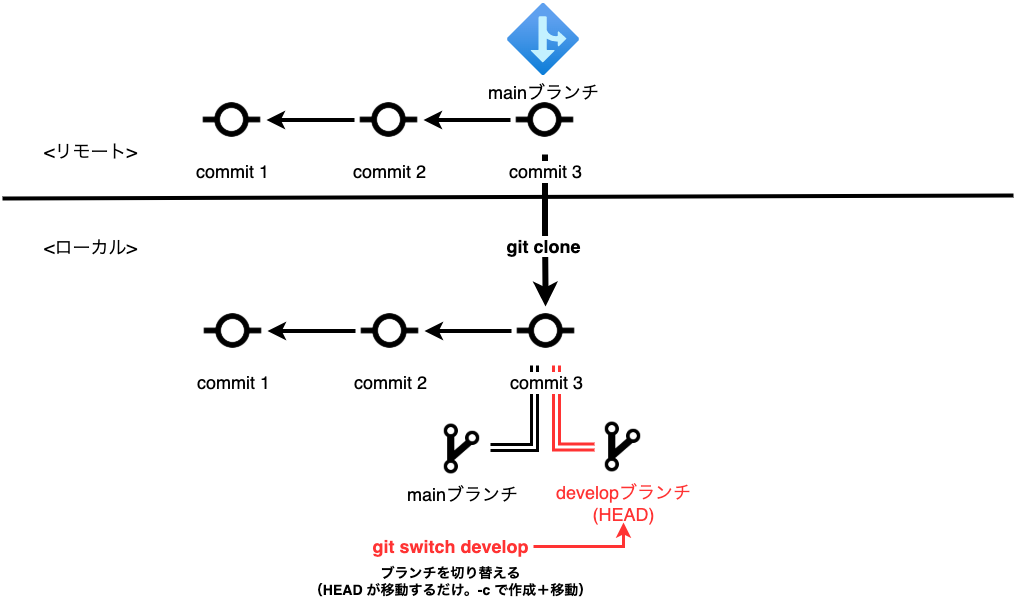

The diagram above was exported from draw.io. Its source (the exported page's mxGraphModel, read from the mxfile embedded in the PNG):
<mxGraphModel dx="1426" dy="712" grid="0" gridSize="10" guides="1" tooltips="1" connect="1" arrows="1" fold="1" page="1" pageScale="1" pageWidth="1200" pageHeight="1600" math="0" shadow="0">
  <root>
    <mxCell id="wfpo4sneTLYB3NVJzxvW-0" />
    <mxCell id="wfpo4sneTLYB3NVJzxvW-1" parent="wfpo4sneTLYB3NVJzxvW-0" />
    <mxCell id="GUpmoBRhlgRPbJJSDtp--8" value="" style="edgeStyle=orthogonalEdgeStyle;rounded=0;orthogonalLoop=1;jettySize=auto;html=1;fontSize=18;fontColor=#FF3333;strokeWidth=3;shape=link;strokeColor=#FF3333;" parent="wfpo4sneTLYB3NVJzxvW-1" source="GUpmoBRhlgRPbJJSDtp--1" target="wfpo4sneTLYB3NVJzxvW-14" edge="1">
      <mxGeometry relative="1" as="geometry">
        <mxPoint x="523" y="538.5" as="sourcePoint" />
        <mxPoint x="565.5" y="457" as="targetPoint" />
        <Array as="points">
          <mxPoint x="566" y="529" />
        </Array>
      </mxGeometry>
    </mxCell>
    <mxCell id="wfpo4sneTLYB3NVJzxvW-2" value="" style="endArrow=none;html=1;rounded=0;strokeWidth=4;fontSize=18;fontColor=#000000;" parent="wfpo4sneTLYB3NVJzxvW-1" edge="1">
      <mxGeometry width="50" height="50" relative="1" as="geometry">
        <mxPoint x="12" y="280" as="sourcePoint" />
        <mxPoint x="1023" y="277" as="targetPoint" />
      </mxGeometry>
    </mxCell>
    <mxCell id="wfpo4sneTLYB3NVJzxvW-3" value="&lt;font style=&quot;font-size: 18px;&quot;&gt;&amp;lt;ローカル&amp;gt;&lt;/font&gt;" style="text;html=1;align=center;verticalAlign=middle;resizable=0;points=[];autosize=1;strokeColor=none;fillColor=none;fontSize=18;fontColor=#000000;" parent="wfpo4sneTLYB3NVJzxvW-1" vertex="1">
      <mxGeometry x="48" y="316" width="103" height="26" as="geometry" />
    </mxCell>
    <mxCell id="wfpo4sneTLYB3NVJzxvW-4" value="&lt;font style=&quot;font-size: 18px;&quot;&gt;&amp;lt;リモート&amp;gt;&lt;/font&gt;" style="text;html=1;align=center;verticalAlign=middle;resizable=0;points=[];autosize=1;strokeColor=none;fillColor=none;fontSize=18;fontColor=#000000;" parent="wfpo4sneTLYB3NVJzxvW-1" vertex="1">
      <mxGeometry x="48" y="220" width="103" height="26" as="geometry" />
    </mxCell>
    <mxCell id="wfpo4sneTLYB3NVJzxvW-5" value="" style="edgeStyle=orthogonalEdgeStyle;rounded=0;orthogonalLoop=1;jettySize=auto;html=1;fontSize=18;fontColor=#000000;strokeWidth=6;" parent="wfpo4sneTLYB3NVJzxvW-1" source="wfpo4sneTLYB3NVJzxvW-21" edge="1">
      <mxGeometry relative="1" as="geometry">
        <mxPoint x="555" y="388" as="targetPoint" />
      </mxGeometry>
    </mxCell>
    <mxCell id="wfpo4sneTLYB3NVJzxvW-6" value="&lt;b&gt;git clone&lt;/b&gt;" style="edgeLabel;html=1;align=center;verticalAlign=middle;resizable=0;points=[];fontSize=18;fontColor=#000000;" parent="wfpo4sneTLYB3NVJzxvW-5" connectable="0" vertex="1">
      <mxGeometry x="0.2119" y="-3" relative="1" as="geometry">
        <mxPoint as="offset" />
      </mxGeometry>
    </mxCell>
    <mxCell id="wfpo4sneTLYB3NVJzxvW-15" value="" style="group" parent="wfpo4sneTLYB3NVJzxvW-1" vertex="1" connectable="0">
      <mxGeometry x="207" y="85" width="382" height="151" as="geometry" />
    </mxCell>
    <mxCell id="wfpo4sneTLYB3NVJzxvW-16" value="mainブランチ" style="aspect=fixed;html=1;points=[];align=center;image;fontSize=18;image=img/lib/azure2/general/Branch.svg;fontColor=#000000;strokeWidth=6;" parent="wfpo4sneTLYB3NVJzxvW-15" vertex="1">
      <mxGeometry x="310" width="72" height="72" as="geometry" />
    </mxCell>
    <mxCell id="wfpo4sneTLYB3NVJzxvW-17" value="commit 1" style="shape=image;html=1;verticalAlign=top;verticalLabelPosition=bottom;labelBackgroundColor=#ffffff;imageAspect=0;aspect=fixed;image=https://cdn2.iconfinder.com/data/icons/boxicons-regular-vol-2/24/bx-git-commit-128.png;fontSize=18;fontColor=#000000;strokeWidth=6;" parent="wfpo4sneTLYB3NVJzxvW-15" vertex="1">
      <mxGeometry y="82" width="69" height="69" as="geometry" />
    </mxCell>
    <mxCell id="wfpo4sneTLYB3NVJzxvW-18" value="" style="edgeStyle=orthogonalEdgeStyle;rounded=0;orthogonalLoop=1;jettySize=auto;html=1;fontSize=18;fontColor=#000000;strokeWidth=4;" parent="wfpo4sneTLYB3NVJzxvW-15" source="wfpo4sneTLYB3NVJzxvW-19" target="wfpo4sneTLYB3NVJzxvW-17" edge="1">
      <mxGeometry relative="1" as="geometry" />
    </mxCell>
    <mxCell id="wfpo4sneTLYB3NVJzxvW-19" value="commit 2" style="shape=image;html=1;verticalAlign=top;verticalLabelPosition=bottom;labelBackgroundColor=#ffffff;imageAspect=0;aspect=fixed;image=https://cdn2.iconfinder.com/data/icons/boxicons-regular-vol-2/24/bx-git-commit-128.png;fontSize=18;fontColor=#000000;strokeWidth=6;" parent="wfpo4sneTLYB3NVJzxvW-15" vertex="1">
      <mxGeometry x="157" y="82" width="69" height="69" as="geometry" />
    </mxCell>
    <mxCell id="wfpo4sneTLYB3NVJzxvW-20" value="" style="edgeStyle=orthogonalEdgeStyle;rounded=0;orthogonalLoop=1;jettySize=auto;html=1;fontSize=18;fontColor=#000000;strokeWidth=4;" parent="wfpo4sneTLYB3NVJzxvW-15" source="wfpo4sneTLYB3NVJzxvW-21" target="wfpo4sneTLYB3NVJzxvW-19" edge="1">
      <mxGeometry relative="1" as="geometry" />
    </mxCell>
    <mxCell id="wfpo4sneTLYB3NVJzxvW-21" value="commit 3" style="shape=image;html=1;verticalAlign=top;verticalLabelPosition=bottom;labelBackgroundColor=#ffffff;imageAspect=0;aspect=fixed;image=https://cdn2.iconfinder.com/data/icons/boxicons-regular-vol-2/24/bx-git-commit-128.png;fontSize=18;fontColor=#000000;strokeWidth=6;" parent="wfpo4sneTLYB3NVJzxvW-15" vertex="1">
      <mxGeometry x="313" y="82" width="69" height="69" as="geometry" />
    </mxCell>
    <mxCell id="GUpmoBRhlgRPbJJSDtp--1" value="&lt;font color=&quot;#ff3333&quot;&gt;developブランチ&lt;br&gt;(HEAD)&lt;/font&gt;" style="shape=image;html=1;verticalAlign=top;verticalLabelPosition=bottom;labelBackgroundColor=#ffffff;imageAspect=0;aspect=fixed;image=https://cdn1.iconfinder.com/data/icons/ionicons-sharp-vol-1/512/git-branch-sharp-128.png;fontSize=18;fontColor=#000000;strokeWidth=6;" parent="wfpo4sneTLYB3NVJzxvW-1" vertex="1">
      <mxGeometry x="604" y="500" width="57" height="57" as="geometry" />
    </mxCell>
    <mxCell id="GUpmoBRhlgRPbJJSDtp--2" value="" style="edgeStyle=orthogonalEdgeStyle;rounded=0;orthogonalLoop=1;jettySize=auto;html=1;fontSize=18;fontColor=#FF3333;strokeWidth=3;shape=link;" parent="wfpo4sneTLYB3NVJzxvW-1" source="wfpo4sneTLYB3NVJzxvW-8" target="wfpo4sneTLYB3NVJzxvW-14" edge="1">
      <mxGeometry relative="1" as="geometry">
        <Array as="points">
          <mxPoint x="544" y="529" />
        </Array>
      </mxGeometry>
    </mxCell>
    <mxCell id="wfpo4sneTLYB3NVJzxvW-8" value="mainブランチ" style="shape=image;html=1;verticalAlign=top;verticalLabelPosition=bottom;labelBackgroundColor=#ffffff;imageAspect=0;aspect=fixed;image=https://cdn1.iconfinder.com/data/icons/ionicons-sharp-vol-1/512/git-branch-sharp-128.png;fontSize=18;fontColor=#000000;strokeWidth=6;" parent="wfpo4sneTLYB3NVJzxvW-1" vertex="1">
      <mxGeometry x="443" y="502" width="57" height="57" as="geometry" />
    </mxCell>
    <mxCell id="wfpo4sneTLYB3NVJzxvW-9" value="" style="group" parent="wfpo4sneTLYB3NVJzxvW-1" vertex="1" connectable="0">
      <mxGeometry x="208" y="378" width="382" height="69" as="geometry" />
    </mxCell>
    <mxCell id="wfpo4sneTLYB3NVJzxvW-10" value="commit 1" style="shape=image;html=1;verticalAlign=top;verticalLabelPosition=bottom;labelBackgroundColor=#ffffff;imageAspect=0;aspect=fixed;image=https://cdn2.iconfinder.com/data/icons/boxicons-regular-vol-2/24/bx-git-commit-128.png;fontSize=18;fontColor=#000000;strokeWidth=6;" parent="wfpo4sneTLYB3NVJzxvW-9" vertex="1">
      <mxGeometry width="69" height="69" as="geometry" />
    </mxCell>
    <mxCell id="wfpo4sneTLYB3NVJzxvW-11" value="" style="edgeStyle=orthogonalEdgeStyle;rounded=0;orthogonalLoop=1;jettySize=auto;html=1;fontSize=18;fontColor=#000000;strokeWidth=4;" parent="wfpo4sneTLYB3NVJzxvW-9" source="wfpo4sneTLYB3NVJzxvW-12" target="wfpo4sneTLYB3NVJzxvW-10" edge="1">
      <mxGeometry relative="1" as="geometry" />
    </mxCell>
    <mxCell id="wfpo4sneTLYB3NVJzxvW-12" value="commit 2" style="shape=image;html=1;verticalAlign=top;verticalLabelPosition=bottom;labelBackgroundColor=#ffffff;imageAspect=0;aspect=fixed;image=https://cdn2.iconfinder.com/data/icons/boxicons-regular-vol-2/24/bx-git-commit-128.png;fontSize=18;fontColor=#000000;strokeWidth=6;" parent="wfpo4sneTLYB3NVJzxvW-9" vertex="1">
      <mxGeometry x="157" width="69" height="69" as="geometry" />
    </mxCell>
    <mxCell id="wfpo4sneTLYB3NVJzxvW-13" value="" style="edgeStyle=orthogonalEdgeStyle;rounded=0;orthogonalLoop=1;jettySize=auto;html=1;fontSize=18;fontColor=#000000;strokeWidth=4;" parent="wfpo4sneTLYB3NVJzxvW-9" source="wfpo4sneTLYB3NVJzxvW-14" target="wfpo4sneTLYB3NVJzxvW-12" edge="1">
      <mxGeometry relative="1" as="geometry" />
    </mxCell>
    <mxCell id="wfpo4sneTLYB3NVJzxvW-14" value="commit 3" style="shape=image;html=1;verticalAlign=top;verticalLabelPosition=bottom;labelBackgroundColor=#ffffff;imageAspect=0;aspect=fixed;image=https://cdn2.iconfinder.com/data/icons/boxicons-regular-vol-2/24/bx-git-commit-128.png;fontSize=18;fontColor=#000000;strokeWidth=6;" parent="wfpo4sneTLYB3NVJzxvW-9" vertex="1">
      <mxGeometry x="313" width="69" height="69" as="geometry" />
    </mxCell>
    <mxCell id="giVKnvnK79Ja6VA-YP0f-0" value="&lt;span style=&quot;font-size: 14px&quot;&gt;&lt;b&gt;ブランチを切り替える&lt;br&gt;（HEAD が移動するだけ。-c で作成＋移動）&lt;br&gt;&lt;/b&gt;&lt;/span&gt;" style="text;html=1;align=center;verticalAlign=middle;resizable=0;points=[];autosize=1;strokeColor=none;fillColor=none;" parent="wfpo4sneTLYB3NVJzxvW-1" vertex="1">
      <mxGeometry x="313.5" y="646" width="293" height="34" as="geometry" />
    </mxCell>
    <mxCell id="xJCKtalh02itrKtGgGRF-0" value="" style="edgeStyle=orthogonalEdgeStyle;rounded=0;orthogonalLoop=1;jettySize=auto;html=1;fontSize=18;fontColor=#FF3333;endArrow=classic;endFill=1;strokeWidth=3;strokeColor=#FF3333;" edge="1" parent="wfpo4sneTLYB3NVJzxvW-1" source="xJCKtalh02itrKtGgGRF-1">
      <mxGeometry relative="1" as="geometry">
        <mxPoint x="633" y="604" as="targetPoint" />
      </mxGeometry>
    </mxCell>
    <mxCell id="xJCKtalh02itrKtGgGRF-1" value="&lt;font color=&quot;#ff3333&quot;&gt;&lt;b&gt;git switch&amp;nbsp;&lt;/b&gt;&lt;/font&gt;&lt;font color=&quot;#ff3333&quot;&gt;&lt;b&gt;develop&lt;/b&gt;&lt;br&gt;&lt;/font&gt;" style="text;html=1;align=center;verticalAlign=middle;resizable=0;points=[];autosize=1;strokeColor=none;fillColor=none;fontSize=18;fontColor=#000000;" vertex="1" parent="wfpo4sneTLYB3NVJzxvW-1">
      <mxGeometry x="377" y="615" width="166" height="26" as="geometry" />
    </mxCell>
  </root>
</mxGraphModel>